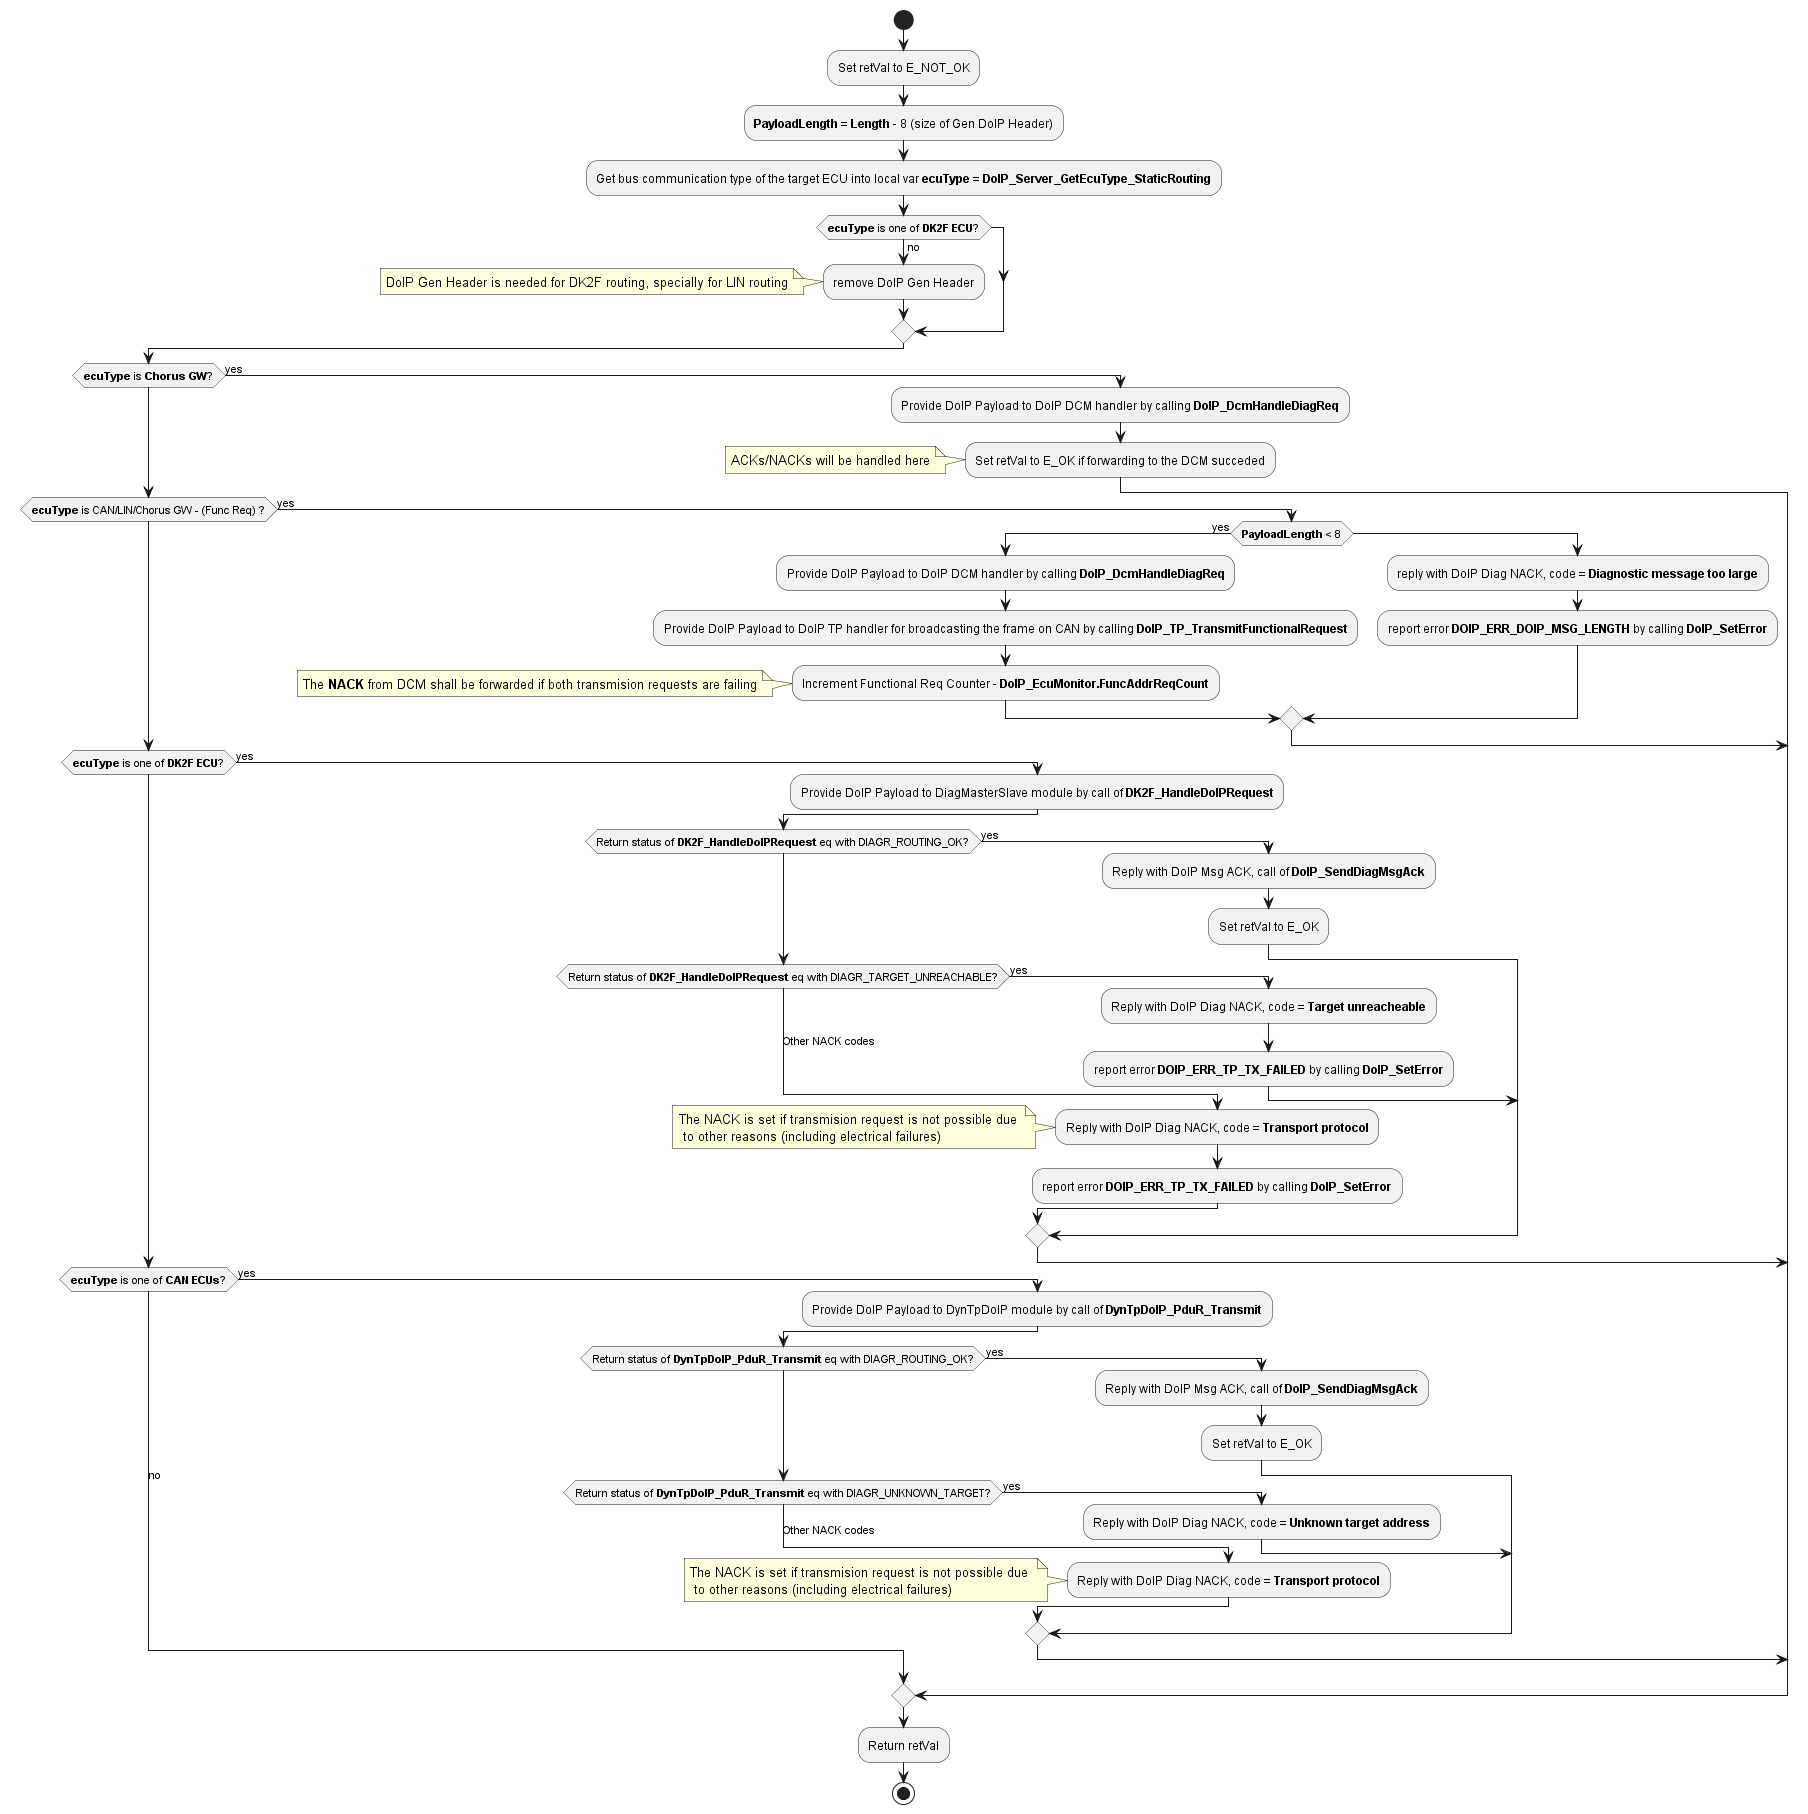

The diagram above was rendered by PlantUML. Its source (embedded in the PNG):
@startuml "act_diagram_DoIP_Server_ForwardRequest.png"
start
!pragma useVerticalIf on
:Set retVal to E_NOT_OK;
:**PayloadLength** = **Length** - 8 (size of Gen DoIP Header);
:Get bus communication type of the target ECU into local var **ecuType** = **DoIP_Server_GetEcuType_StaticRouting**;
if (**ecuType** is one of **DK2F ECU**?) then (no)
	:remove DoIP Gen Header;
	note: DoIP Gen Header is needed for DK2F routing, specially for LIN routing
endif
if (**ecuType** is **Chorus GW**?) then (yes)
	:Provide DoIP Payload to DoIP DCM handler by calling **DoIP_DcmHandleDiagReq**;
	:Set retVal to E_OK if forwarding to the DCM succeded;
	note left: ACKs/NACKs will be handled here
elseif (**ecuType** is CAN/LIN/Chorus GW - (Func Req) ?) then (yes)
	if (**PayloadLength** < 8) then (yes)
		:Provide DoIP Payload to DoIP DCM handler by calling **DoIP_DcmHandleDiagReq**;
		:Provide DoIP Payload to DoIP TP handler for broadcasting the frame on CAN by calling **DoIP_TP_TransmitFunctionalRequest**;
		:Increment Functional Req Counter - **DoIP_EcuMonitor.FuncAddrReqCount**;
		note left: The **NACK** from DCM shall be forwarded if both transmision requests are failing
	else
		:reply with DoIP Diag NACK, code = **Diagnostic message too large**;
		:report error **DOIP_ERR_DOIP_MSG_LENGTH** by calling **DoIP_SetError**;
	endif
elseif (**ecuType** is one of **DK2F ECU**?) then (yes)
	:Provide DoIP Payload to DiagMasterSlave module by call of **DK2F_HandleDoIPRequest**;
	if (Return status of **DK2F_HandleDoIPRequest** eq with DIAGR_ROUTING_OK?) then (yes)
		:Reply with DoIP Msg ACK, call of **DoIP_SendDiagMsgAck**;
		:Set retVal to E_OK;
	elseif (Return status of **DK2F_HandleDoIPRequest** eq with DIAGR_TARGET_UNREACHABLE?) then (yes) 
		:Reply with DoIP Diag NACK, code = **Target unreacheable**;
		:report error **DOIP_ERR_TP_TX_FAILED** by calling **DoIP_SetError**;
	else (Other NACK codes)
		:Reply with DoIP Diag NACK, code = **Transport protocol**;
		note left: The NACK is set if transmision request is not possible due \n to other reasons (including electrical failures)
		:report error **DOIP_ERR_TP_TX_FAILED** by calling **DoIP_SetError**;
	endif
elseif (**ecuType** is one of **CAN ECUs**?) then (yes)
	:Provide DoIP Payload to DynTpDoIP module by call of **DynTpDoIP_PduR_Transmit**;
	if (Return status of **DynTpDoIP_PduR_Transmit** eq with DIAGR_ROUTING_OK?) then (yes)
		:Reply with DoIP Msg ACK, call of **DoIP_SendDiagMsgAck**;
		:Set retVal to E_OK;
	elseif (Return status of **DynTpDoIP_PduR_Transmit** eq with DIAGR_UNKNOWN_TARGET?) then (yes) 
		:Reply with DoIP Diag NACK, code = **Unknown target address**;
	else (Other NACK codes)
		:Reply with DoIP Diag NACK, code = **Transport protocol**;
		note left: The NACK is set if transmision request is not possible due \n to other reasons (including electrical failures)
	endif
else (no)
endif
:Return retVal;
stop
@enduml